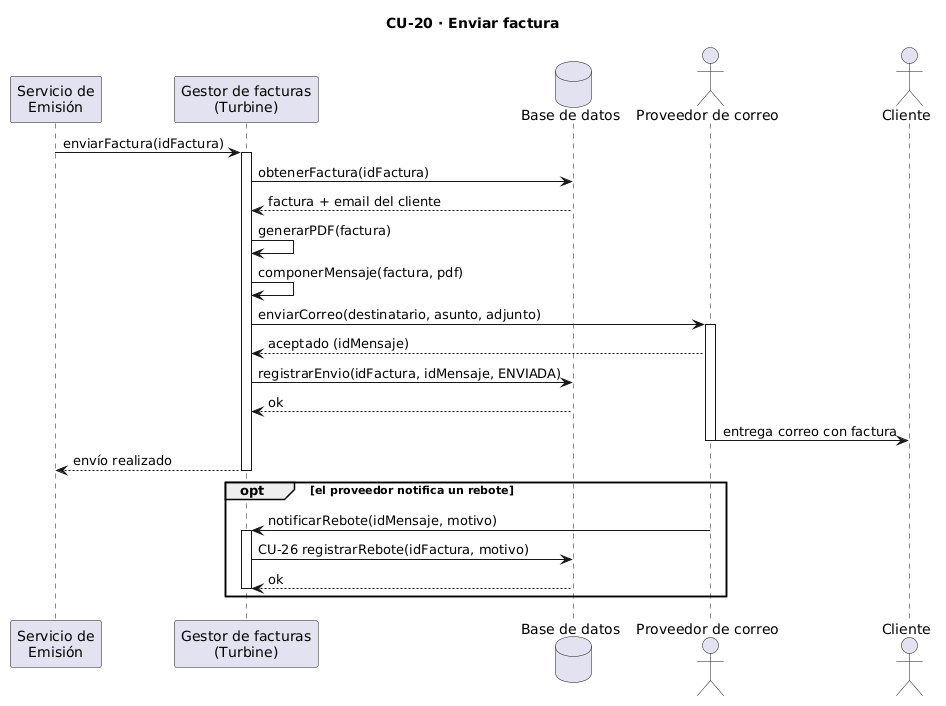

The diagram above was rendered by PlantUML. Its source (embedded in the PNG):
@startuml
title CU-20 · Enviar factura

participant "Servicio de\nEmisión" as Invocador
participant "Gestor de facturas\n(Turbine)" as Sistema
database "Base de datos" as BD
actor "Proveedor de correo" as Proveedor
actor "Cliente" as Cliente

Invocador -> Sistema : enviarFactura(idFactura)
activate Sistema

Sistema -> BD : obtenerFactura(idFactura)
BD --> Sistema : factura + email del cliente

Sistema -> Sistema : generarPDF(factura)
Sistema -> Sistema : componerMensaje(factura, pdf)

Sistema -> Proveedor : enviarCorreo(destinatario, asunto, adjunto)
activate Proveedor
Proveedor --> Sistema : aceptado (idMensaje)

Sistema -> BD : registrarEnvio(idFactura, idMensaje, ENVIADA)
BD --> Sistema : ok

Proveedor -> Cliente : entrega correo con factura
deactivate Proveedor

Sistema --> Invocador : envío realizado
deactivate Sistema

opt el proveedor notifica un rebote
    Proveedor -> Sistema : notificarRebote(idMensaje, motivo)
    activate Sistema
    Sistema -> BD : CU-26 registrarRebote(idFactura, motivo)
    BD --> Sistema : ok
    deactivate Sistema
end
@enduml